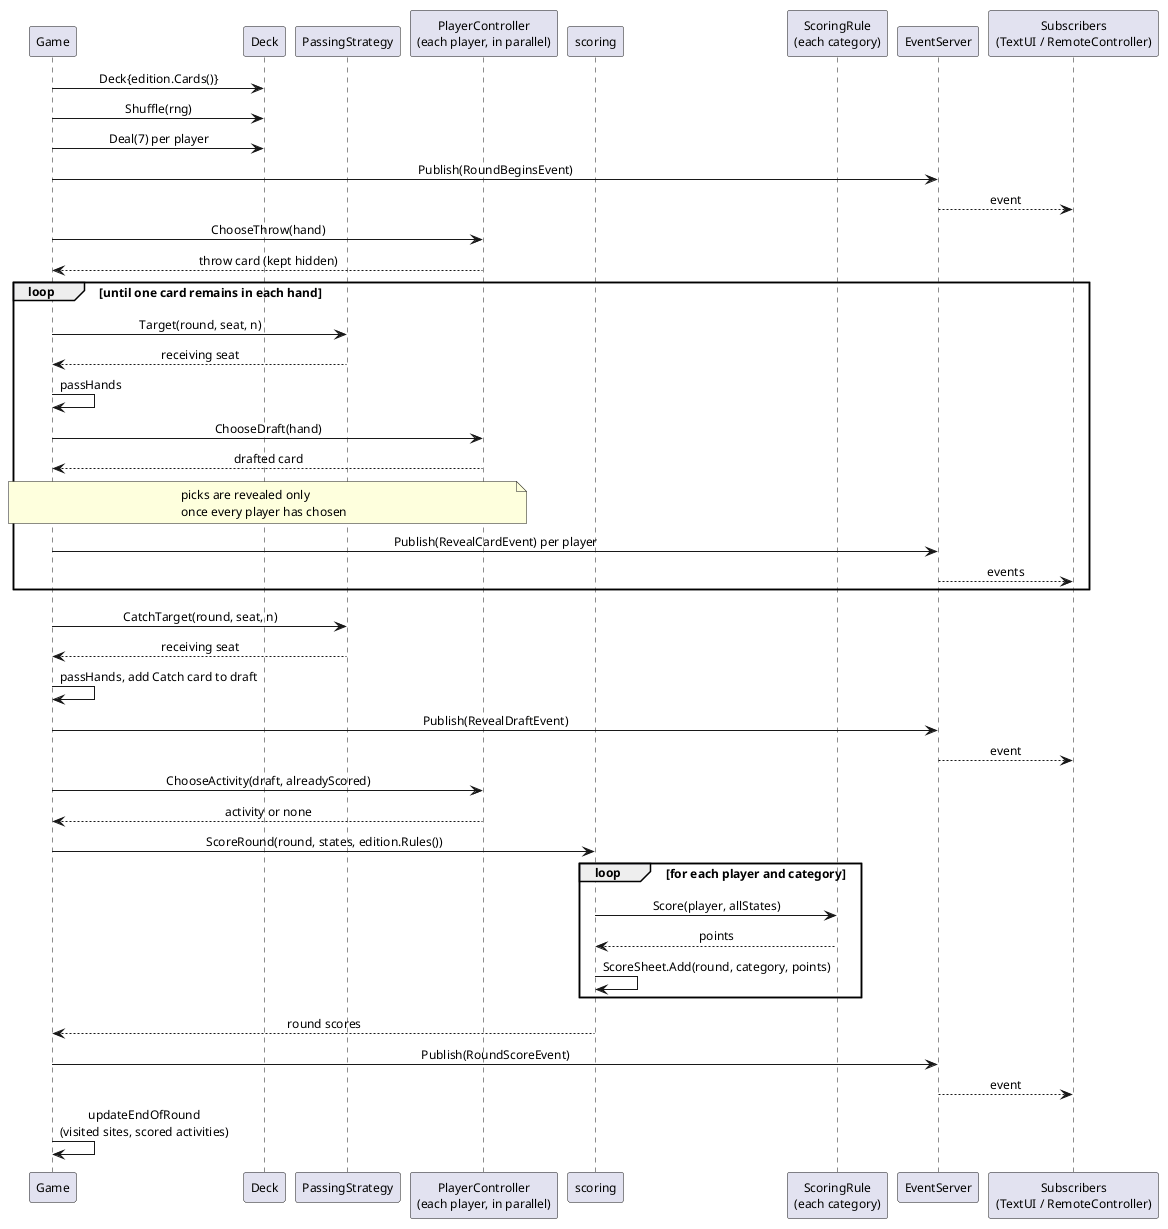

The diagram above was rendered by PlantUML. Its source (embedded in the PNG):
@startuml round
skinparam defaultFontName Arial
skinparam defaultFontSize 12
skinparam shadowing false
skinparam sequenceMessageAlign center
participant Game
participant Deck
participant "PassingStrategy" as PS
participant "PlayerController\n(each player, in parallel)" as PC
participant "scoring" as SC
participant "ScoringRule\n(each category)" as SR
participant "EventServer" as ES
participant "Subscribers\n(TextUI / RemoteController)" as L

Game -> Deck : Deck{edition.Cards()}
Game -> Deck : Shuffle(rng)
Game -> Deck : Deal(7) per player
Game -> ES : Publish(RoundBeginsEvent)
ES --> L : event
Game -> PC : ChooseThrow(hand)
PC --> Game : throw card (kept hidden)
loop until one card remains in each hand
  Game -> PS : Target(round, seat, n)
  PS --> Game : receiving seat
  Game -> Game : passHands
  Game -> PC : ChooseDraft(hand)
  PC --> Game : drafted card
  note over Game, PC : picks are revealed only\nonce every player has chosen
  Game -> ES : Publish(RevealCardEvent) per player
  ES --> L : events
end
Game -> PS : CatchTarget(round, seat, n)
PS --> Game : receiving seat
Game -> Game : passHands, add Catch card to draft
Game -> ES : Publish(RevealDraftEvent)
ES --> L : event
Game -> PC : ChooseActivity(draft, alreadyScored)
PC --> Game : activity or none
Game -> SC : ScoreRound(round, states, edition.Rules())
loop for each player and category
  SC -> SR : Score(player, allStates)
  SR --> SC : points
  SC -> SC : ScoreSheet.Add(round, category, points)
end
SC --> Game : round scores
Game -> ES : Publish(RoundScoreEvent)
ES --> L : event
Game -> Game : updateEndOfRound\n(visited sites, scored activities)
@enduml